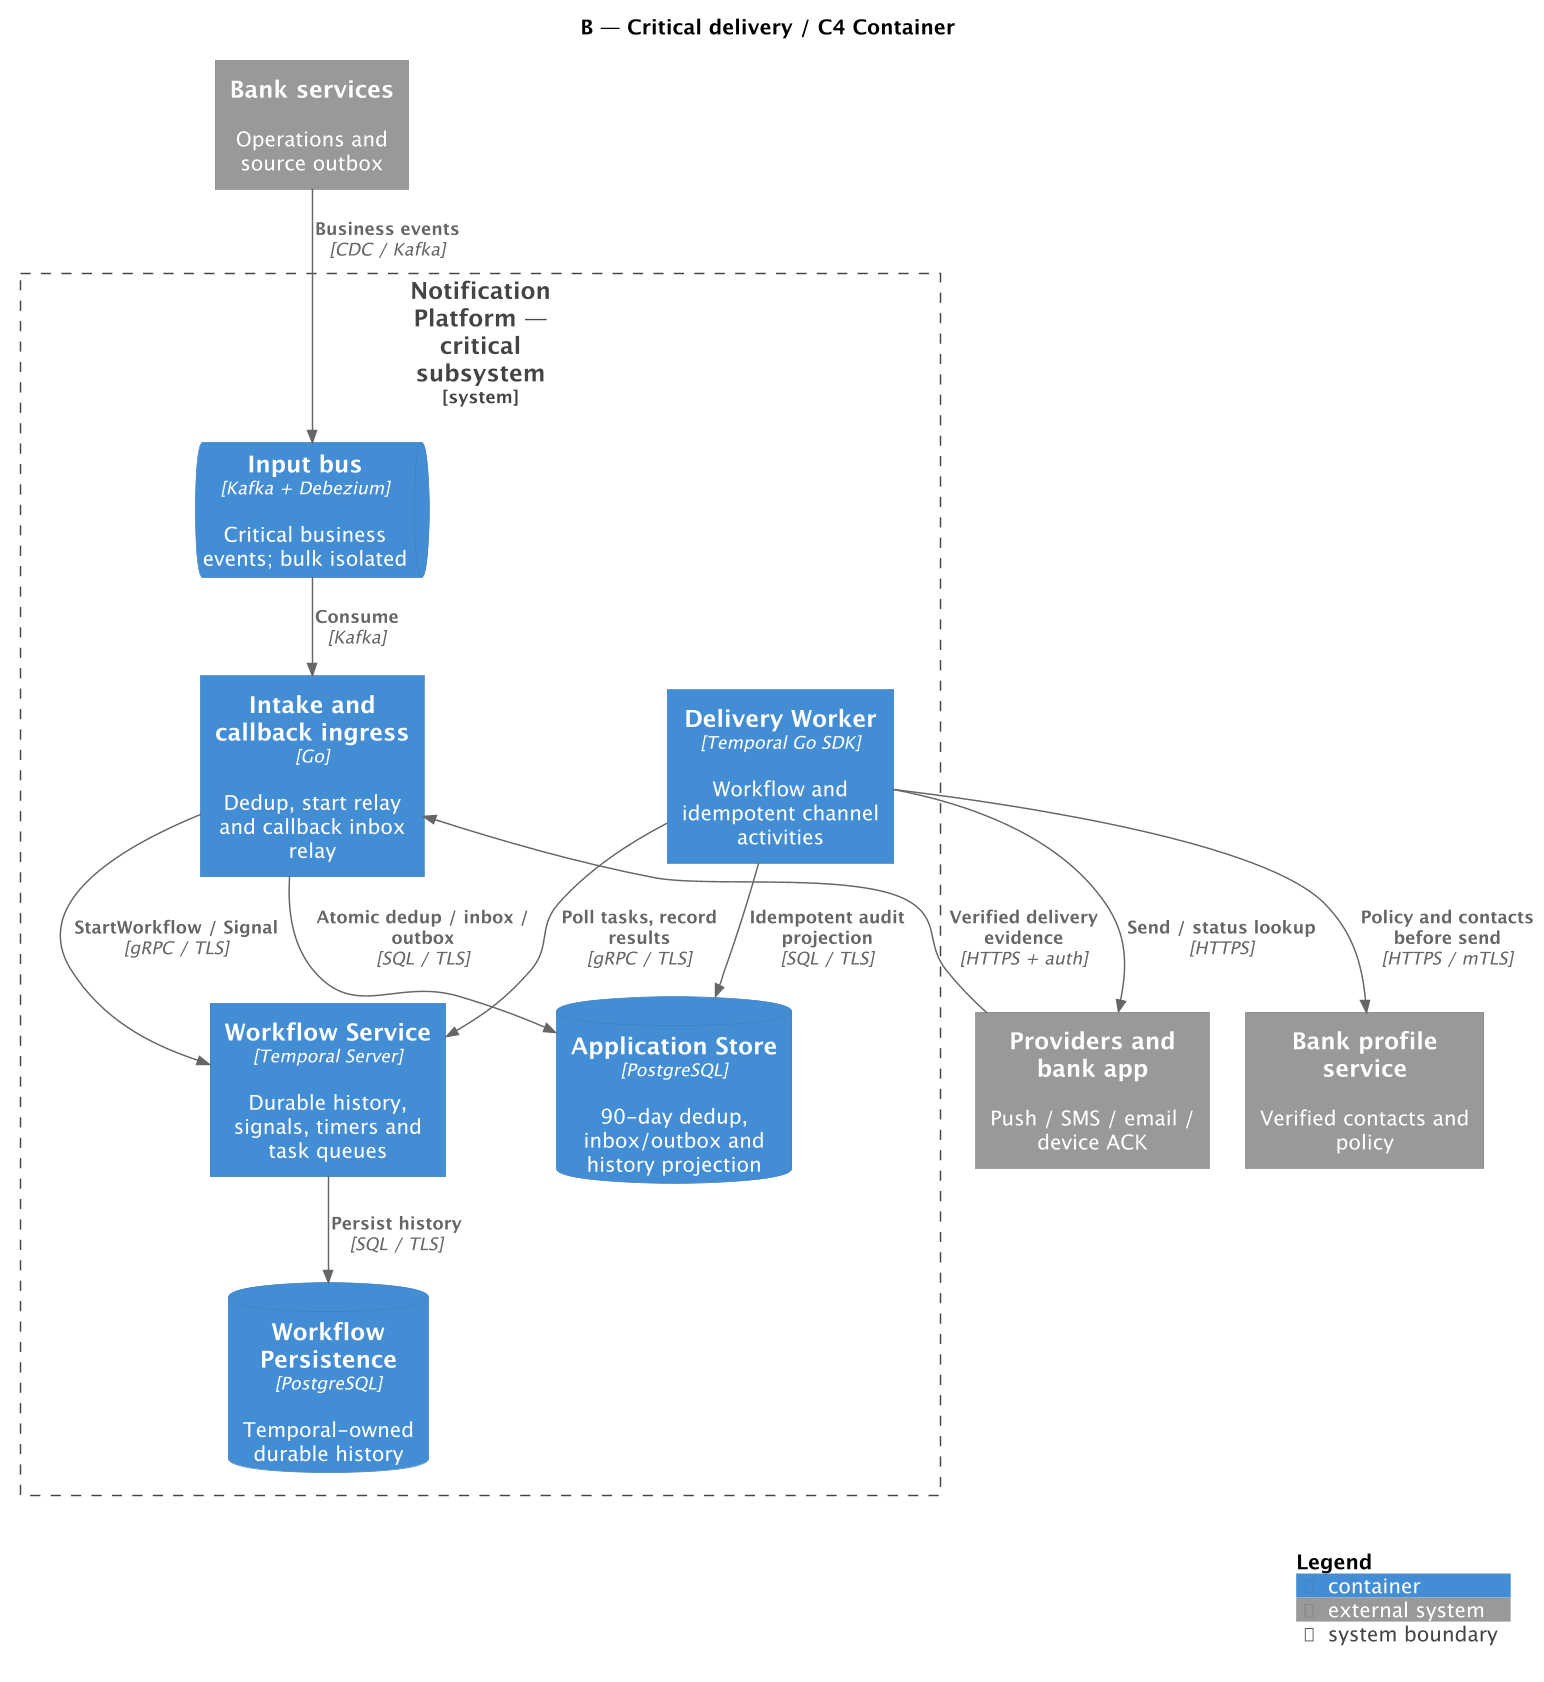

The diagram above was rendered by PlantUML. Its source (embedded in the PNG):
@startuml
!pragma layout smetana
!include <C4/C4_Container>
LAYOUT_TOP_DOWN()
skinparam dpi 140
skinparam wrapWidth 150
title B — Critical delivery / C4 Container
System_Ext(bank, "Bank services", "Operations and source outbox")
System_Ext(profile, "Bank profile service", "Verified contacts and policy")
System_Ext(channels, "Providers and bank app", "Push / SMS / email / device ACK")
System_Boundary(platform, "Notification Platform — critical subsystem") {
  ContainerQueue(bus, "Input bus", "Kafka + Debezium", "Critical business events; bulk isolated")
  Container(intake, "Intake and callback ingress", "Go", "Dedup, start relay and callback inbox relay")
  ContainerDb(ledger, "Application Store", "PostgreSQL", "90-day dedup, inbox/outbox and history projection")
  Container(temporal, "Workflow Service", "Temporal Server", "Durable history, signals, timers and task queues")
  ContainerDb(history, "Workflow Persistence", "PostgreSQL", "Temporal-owned durable history")
  Container(worker, "Delivery Worker", "Temporal Go SDK", "Workflow and idempotent channel activities")
}
Rel(bank, bus, "Business events", "CDC / Kafka")
Rel(bus, intake, "Consume", "Kafka")
Rel(intake, ledger, "Atomic dedup / inbox / outbox", "SQL / TLS")
Rel(intake, temporal, "StartWorkflow / Signal", "gRPC / TLS")
Rel(temporal, history, "Persist history", "SQL / TLS")
Rel(worker, temporal, "Poll tasks, record results", "gRPC / TLS")
Rel(worker, profile, "Policy and contacts before send", "HTTPS / mTLS")
Rel(worker, channels, "Send / status lookup", "HTTPS")
Rel(channels, intake, "Verified delivery evidence", "HTTPS + auth")
Rel(worker, ledger, "Idempotent audit projection", "SQL / TLS")
SHOW_LEGEND()
@enduml